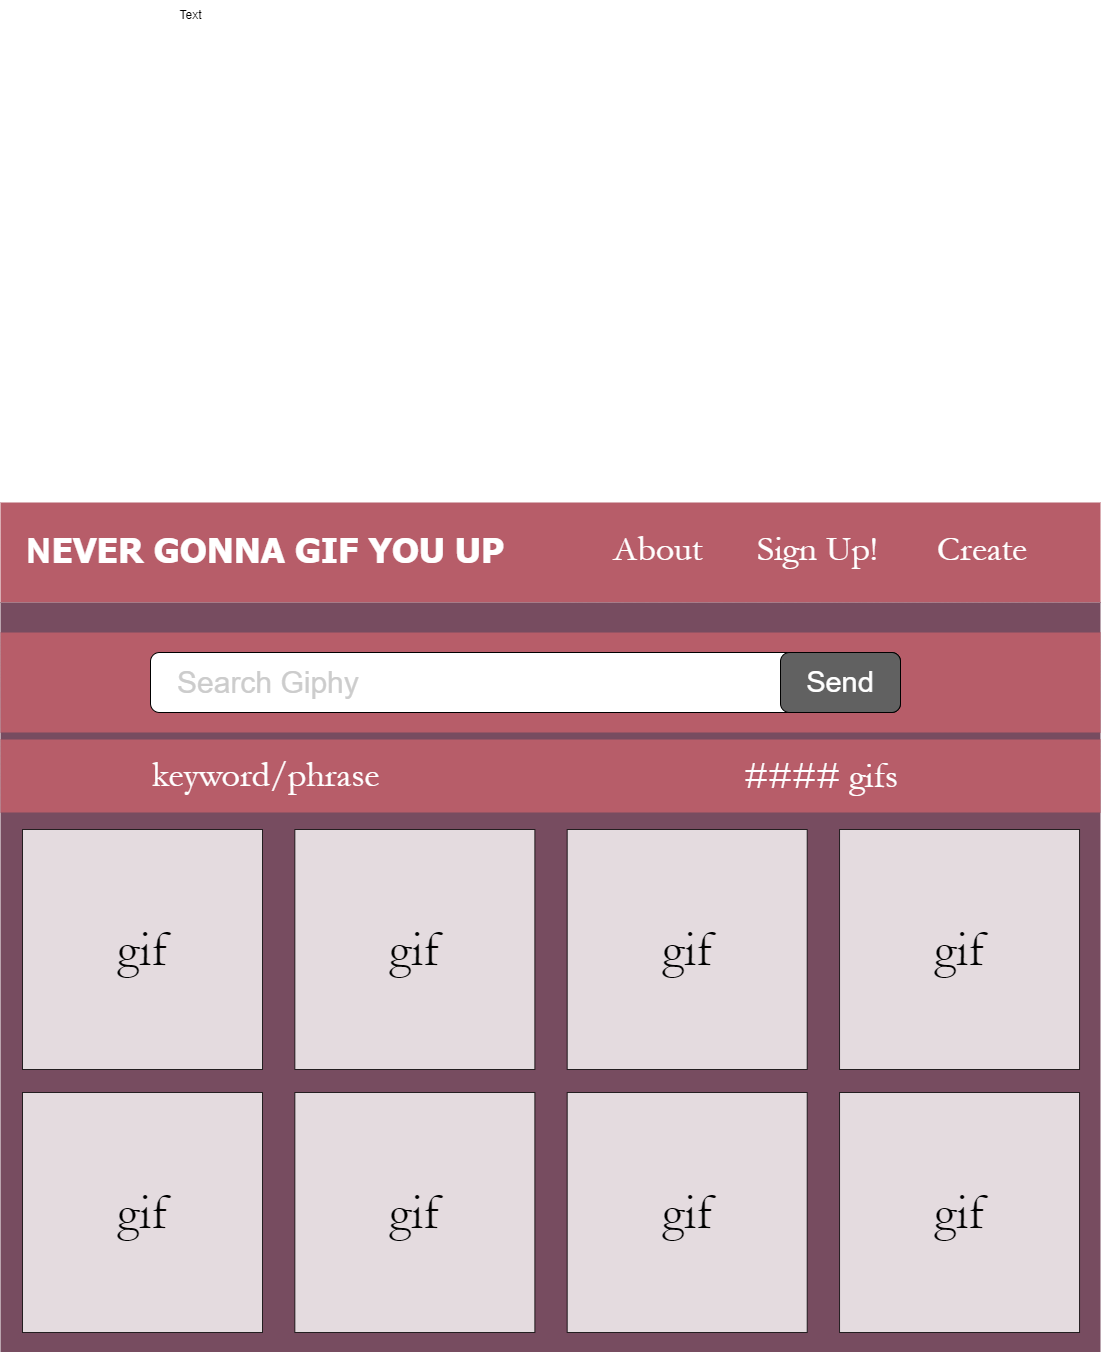

The diagram above was exported from draw.io. Its source (the exported page's mxGraphModel, read from the mxfile embedded in the PNG):
<mxGraphModel dx="1764" dy="1990" grid="1" gridSize="10" guides="1" tooltips="1" connect="1" arrows="1" fold="1" page="1" pageScale="1" pageWidth="1100" pageHeight="850" math="0" shadow="0">
  <root>
    <mxCell id="0" />
    <mxCell id="1" parent="0" />
    <mxCell id="Xb3EtCZ1EF54Bq3Qpc_3-1" value="" style="rounded=0;whiteSpace=wrap;html=1;strokeColor=none;fillColor=#b75d69;" vertex="1" parent="1">
      <mxGeometry width="1100" height="100" as="geometry" />
    </mxCell>
    <mxCell id="Xb3EtCZ1EF54Bq3Qpc_3-2" value="&lt;h3 style=&quot;font-size: 35px;&quot;&gt;&lt;font style=&quot;font-size: 35px;&quot;&gt;N&lt;font style=&quot;font-size: 35px;&quot; face=&quot;Tahoma&quot;&gt;EVER GONNA GIF YOU UP&lt;/font&gt;&lt;/font&gt;&lt;/h3&gt;" style="rounded=0;whiteSpace=wrap;html=1;fillColor=none;strokeColor=none;fontColor=#FFFFFF;" vertex="1" parent="1">
      <mxGeometry x="20" y="17" width="490" height="60" as="geometry" />
    </mxCell>
    <mxCell id="Xb3EtCZ1EF54Bq3Qpc_3-3" value="&lt;h3 style=&quot;font-size: 36px;&quot;&gt;&lt;span style=&quot;font-weight: 400; font-size: 36px;&quot;&gt;About&lt;span style=&quot;white-space: pre; font-size: 36px;&quot;&gt;&#09;&lt;/span&gt;Sign Up!&lt;span style=&quot;white-space: pre; font-size: 36px;&quot;&gt;&#09;&lt;/span&gt;&amp;nbsp; &amp;nbsp; Create&lt;/span&gt;&lt;/h3&gt;" style="rounded=0;whiteSpace=wrap;html=1;fillColor=none;strokeColor=none;fontColor=#FFFFFF;fontFamily=Garamond;fontSize=36;" vertex="1" parent="1">
      <mxGeometry x="540" y="17" width="560" height="60" as="geometry" />
    </mxCell>
    <mxCell id="Xb3EtCZ1EF54Bq3Qpc_3-6" value="" style="rounded=0;whiteSpace=wrap;html=1;strokeColor=none;fillColor=#774c60;" vertex="1" parent="1">
      <mxGeometry y="100" width="1100" height="750" as="geometry" />
    </mxCell>
    <mxCell id="Xb3EtCZ1EF54Bq3Qpc_3-7" value="Text" style="text;html=1;align=center;verticalAlign=middle;resizable=0;points=[];autosize=1;strokeColor=none;fillColor=none;" vertex="1" parent="1">
      <mxGeometry x="165" y="-502" width="50" height="30" as="geometry" />
    </mxCell>
    <mxCell id="Xb3EtCZ1EF54Bq3Qpc_3-11" value="" style="rounded=0;whiteSpace=wrap;html=1;fillColor=#b75d69;strokeColor=none;" vertex="1" parent="1">
      <mxGeometry y="130" width="1100" height="100" as="geometry" />
    </mxCell>
    <mxCell id="Xb3EtCZ1EF54Bq3Qpc_3-10" value="" style="group" vertex="1" connectable="0" parent="1">
      <mxGeometry x="150" y="150" width="750" height="60" as="geometry" />
    </mxCell>
    <mxCell id="Xb3EtCZ1EF54Bq3Qpc_3-8" value="&lt;font color=&quot;#cccccc&quot; style=&quot;font-size: 30px;&quot;&gt;&amp;nbsp; &amp;nbsp;Search Giphy&lt;/font&gt;" style="rounded=1;whiteSpace=wrap;html=1;align=left;" vertex="1" parent="Xb3EtCZ1EF54Bq3Qpc_3-10">
      <mxGeometry width="750" height="60" as="geometry" />
    </mxCell>
    <mxCell id="Xb3EtCZ1EF54Bq3Qpc_3-9" value="&lt;font color=&quot;#ffffff&quot; style=&quot;background-color: rgb(97, 97, 97); font-size: 29px;&quot;&gt;Send&lt;/font&gt;" style="rounded=1;whiteSpace=wrap;html=1;fillColor=#616161;" vertex="1" parent="Xb3EtCZ1EF54Bq3Qpc_3-10">
      <mxGeometry x="630" width="120" height="60" as="geometry" />
    </mxCell>
    <mxCell id="Xb3EtCZ1EF54Bq3Qpc_3-12" value="" style="rounded=0;whiteSpace=wrap;html=1;fillColor=#b75d69;strokeColor=none;" vertex="1" parent="1">
      <mxGeometry y="237" width="1100" height="73" as="geometry" />
    </mxCell>
    <mxCell id="Xb3EtCZ1EF54Bq3Qpc_3-13" value="&lt;font style=&quot;font-size: 36px;&quot; color=&quot;#ffffff&quot;&gt;keyword/phrase&lt;/font&gt;" style="text;html=1;strokeColor=none;fillColor=none;align=left;verticalAlign=middle;whiteSpace=wrap;rounded=0;fontFamily=Garamond;fontSize=36;" vertex="1" parent="1">
      <mxGeometry x="150" y="242.5" width="280" height="61.5" as="geometry" />
    </mxCell>
    <mxCell id="Xb3EtCZ1EF54Bq3Qpc_3-14" value="&lt;font style=&quot;font-size: 36px;&quot; color=&quot;#ffffff&quot;&gt;#### gifs&lt;/font&gt;" style="text;html=1;strokeColor=none;fillColor=none;align=right;verticalAlign=middle;whiteSpace=wrap;rounded=0;fontFamily=Garamond;fontSize=36;" vertex="1" parent="1">
      <mxGeometry x="620" y="242.75" width="280" height="61.5" as="geometry" />
    </mxCell>
    <mxCell id="Xb3EtCZ1EF54Bq3Qpc_3-24" value="" style="group" vertex="1" connectable="0" parent="1">
      <mxGeometry x="22" y="327" width="1080" height="240" as="geometry" />
    </mxCell>
    <mxCell id="Xb3EtCZ1EF54Bq3Qpc_3-16" value="&lt;font face=&quot;Garamond&quot; style=&quot;font-size: 50px;&quot;&gt;gif&lt;/font&gt;" style="whiteSpace=wrap;html=1;aspect=fixed;opacity=80;" vertex="1" parent="Xb3EtCZ1EF54Bq3Qpc_3-24">
      <mxGeometry width="240" height="240" as="geometry" />
    </mxCell>
    <mxCell id="Xb3EtCZ1EF54Bq3Qpc_3-21" value="&lt;font face=&quot;Garamond&quot; style=&quot;font-size: 50px;&quot;&gt;gif&lt;/font&gt;" style="whiteSpace=wrap;html=1;aspect=fixed;opacity=80;" vertex="1" parent="Xb3EtCZ1EF54Bq3Qpc_3-24">
      <mxGeometry x="272.34782608695656" width="240" height="240" as="geometry" />
    </mxCell>
    <mxCell id="Xb3EtCZ1EF54Bq3Qpc_3-22" value="&lt;font face=&quot;Garamond&quot; style=&quot;font-size: 50px;&quot;&gt;gif&lt;/font&gt;" style="whiteSpace=wrap;html=1;aspect=fixed;opacity=80;" vertex="1" parent="Xb3EtCZ1EF54Bq3Qpc_3-24">
      <mxGeometry x="544.6956521739131" width="240" height="240" as="geometry" />
    </mxCell>
    <mxCell id="Xb3EtCZ1EF54Bq3Qpc_3-23" value="&lt;font face=&quot;Garamond&quot; style=&quot;font-size: 50px;&quot;&gt;gif&lt;/font&gt;" style="whiteSpace=wrap;html=1;aspect=fixed;opacity=80;" vertex="1" parent="Xb3EtCZ1EF54Bq3Qpc_3-24">
      <mxGeometry x="817.0434782608696" width="240" height="240" as="geometry" />
    </mxCell>
    <mxCell id="Xb3EtCZ1EF54Bq3Qpc_3-25" value="" style="group" vertex="1" connectable="0" parent="1">
      <mxGeometry x="22" y="590" width="1080" height="240" as="geometry" />
    </mxCell>
    <mxCell id="Xb3EtCZ1EF54Bq3Qpc_3-26" value="&lt;font face=&quot;Garamond&quot; style=&quot;font-size: 50px;&quot;&gt;gif&lt;/font&gt;" style="whiteSpace=wrap;html=1;aspect=fixed;opacity=80;" vertex="1" parent="Xb3EtCZ1EF54Bq3Qpc_3-25">
      <mxGeometry width="240" height="240" as="geometry" />
    </mxCell>
    <mxCell id="Xb3EtCZ1EF54Bq3Qpc_3-27" value="&lt;font face=&quot;Garamond&quot; style=&quot;font-size: 50px;&quot;&gt;gif&lt;/font&gt;" style="whiteSpace=wrap;html=1;aspect=fixed;opacity=80;" vertex="1" parent="Xb3EtCZ1EF54Bq3Qpc_3-25">
      <mxGeometry x="272.34782608695656" width="240" height="240" as="geometry" />
    </mxCell>
    <mxCell id="Xb3EtCZ1EF54Bq3Qpc_3-28" value="&lt;font face=&quot;Garamond&quot; style=&quot;font-size: 50px;&quot;&gt;gif&lt;/font&gt;" style="whiteSpace=wrap;html=1;aspect=fixed;opacity=80;" vertex="1" parent="Xb3EtCZ1EF54Bq3Qpc_3-25">
      <mxGeometry x="544.6956521739131" width="240" height="240" as="geometry" />
    </mxCell>
    <mxCell id="Xb3EtCZ1EF54Bq3Qpc_3-29" value="&lt;font face=&quot;Garamond&quot; style=&quot;font-size: 50px;&quot;&gt;gif&lt;/font&gt;" style="whiteSpace=wrap;html=1;aspect=fixed;opacity=80;" vertex="1" parent="Xb3EtCZ1EF54Bq3Qpc_3-25">
      <mxGeometry x="817.0434782608696" width="240" height="240" as="geometry" />
    </mxCell>
  </root>
</mxGraphModel>